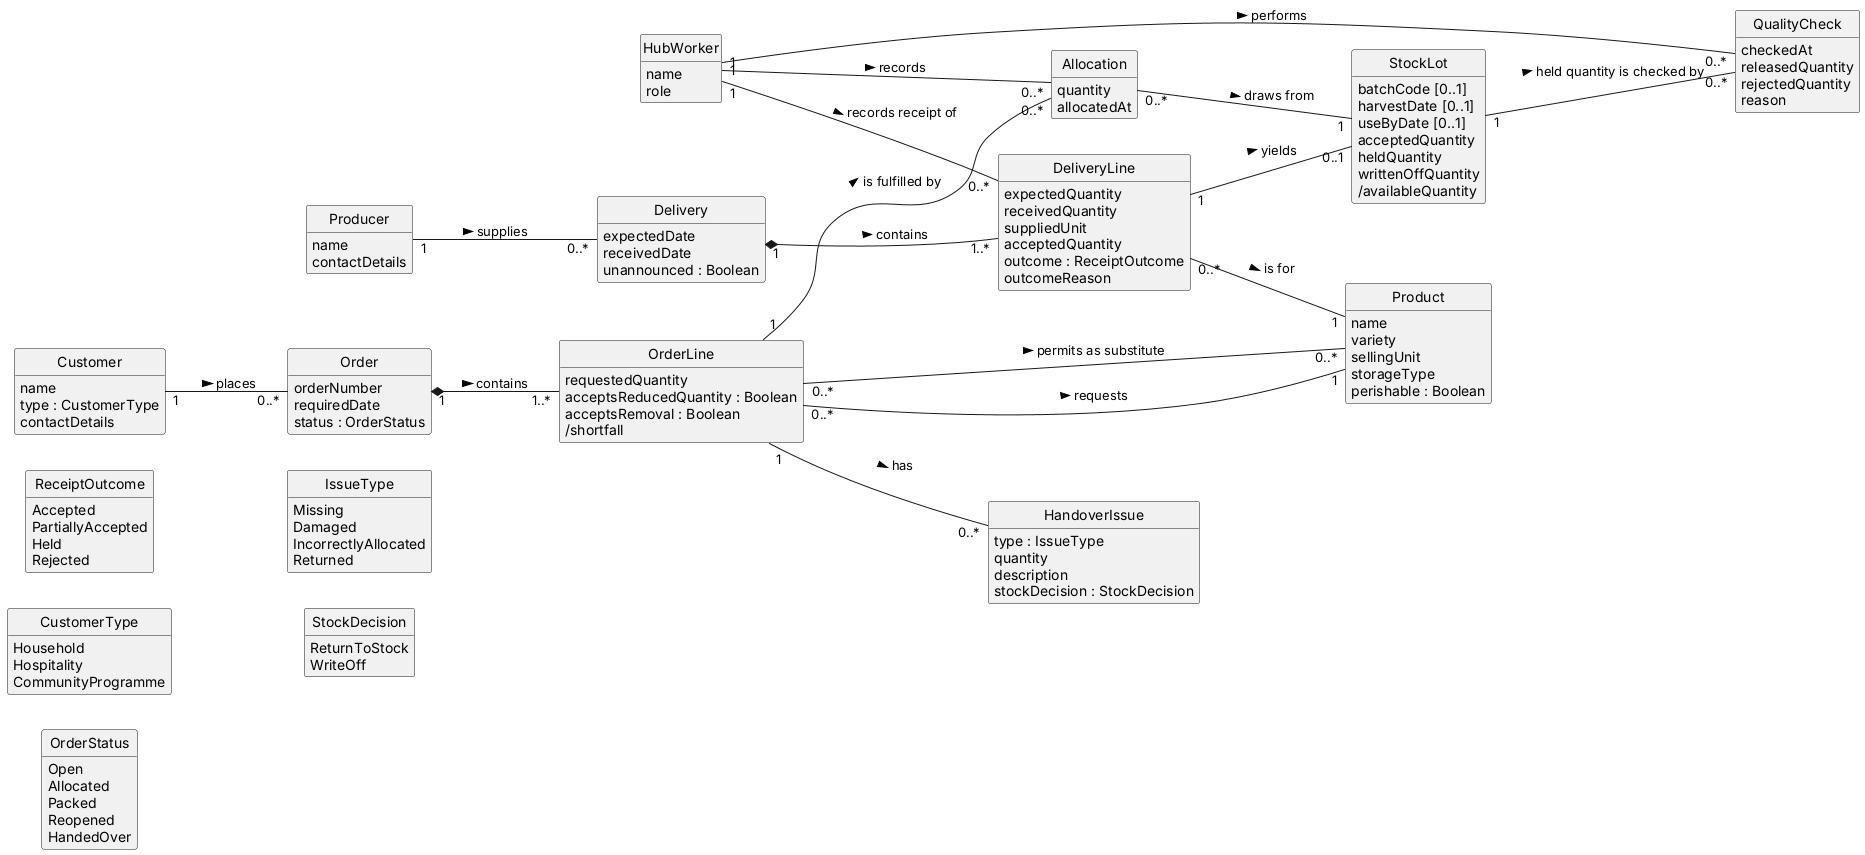

The diagram above was rendered by PlantUML. Its source (embedded in the PNG):
@startuml domain-model
' Conceptual domain model (CA2 revision: RC-01, RC-04, RC-05)
' Conceptual domain model - no methods, keys, navigability or design classes
hide methods
hide circle
skinparam shadowing false
skinparam classAttributeIconSize 0
left to right direction

class Producer {
  name
  contactDetails
}
class Product {
  name
  variety
  sellingUnit
  storageType
  perishable : Boolean
}
class Delivery {
  expectedDate
  receivedDate
  unannounced : Boolean
}
class DeliveryLine {
  expectedQuantity
  receivedQuantity
  suppliedUnit
  acceptedQuantity
  outcome : ReceiptOutcome
  outcomeReason
}
class QualityCheck {
  checkedAt
  releasedQuantity
  rejectedQuantity
  reason
}
class StockLot {
  batchCode [0..1]
  harvestDate [0..1]
  useByDate [0..1]
  acceptedQuantity
  heldQuantity
  writtenOffQuantity
  /availableQuantity
}
class Customer {
  name
  type : CustomerType
  contactDetails
}
class Order {
  orderNumber
  requiredDate
  status : OrderStatus
}
class OrderLine {
  requestedQuantity
  acceptsReducedQuantity : Boolean
  acceptsRemoval : Boolean
  /shortfall
}
class Allocation {
  quantity
  allocatedAt
}
class HandoverIssue {
  type : IssueType
  quantity
  description
  stockDecision : StockDecision
}
class HubWorker {
  name
  role
}

enum ReceiptOutcome {
  Accepted
  PartiallyAccepted
  Held
  Rejected
}
enum CustomerType {
  Household
  Hospitality
  CommunityProgramme
}
enum OrderStatus {
  Open
  Allocated
  Packed
  Reopened
  HandedOver
}
enum IssueType {
  Missing
  Damaged
  IncorrectlyAllocated
  Returned
}
enum StockDecision {
  ReturnToStock
  WriteOff
}

Producer "1" -- "0..*" Delivery : supplies >
Delivery "1" *-- "1..*" DeliveryLine : contains >
DeliveryLine "0..*" -- "1" Product : is for >
StockLot "1" -- "0..*" QualityCheck : held quantity is checked by >
DeliveryLine "1" -- "0..1" StockLot : yields >
HubWorker "1" -- "0..*" QualityCheck : performs >
HubWorker "1" -- "0..*" DeliveryLine : records receipt of >

Customer "1" -- "0..*" Order : places >
Order "1" *-- "1..*" OrderLine : contains >
OrderLine "0..*" -- "1" Product : requests >
OrderLine "0..*" -- "0..*" Product : permits as substitute >
OrderLine "1" -- "0..*" Allocation : is fulfilled by >
Allocation "0..*" -- "1" StockLot : draws from >
HubWorker "1" -- "0..*" Allocation : records >
OrderLine "1" -- "0..*" HandoverIssue : has >
@enduml